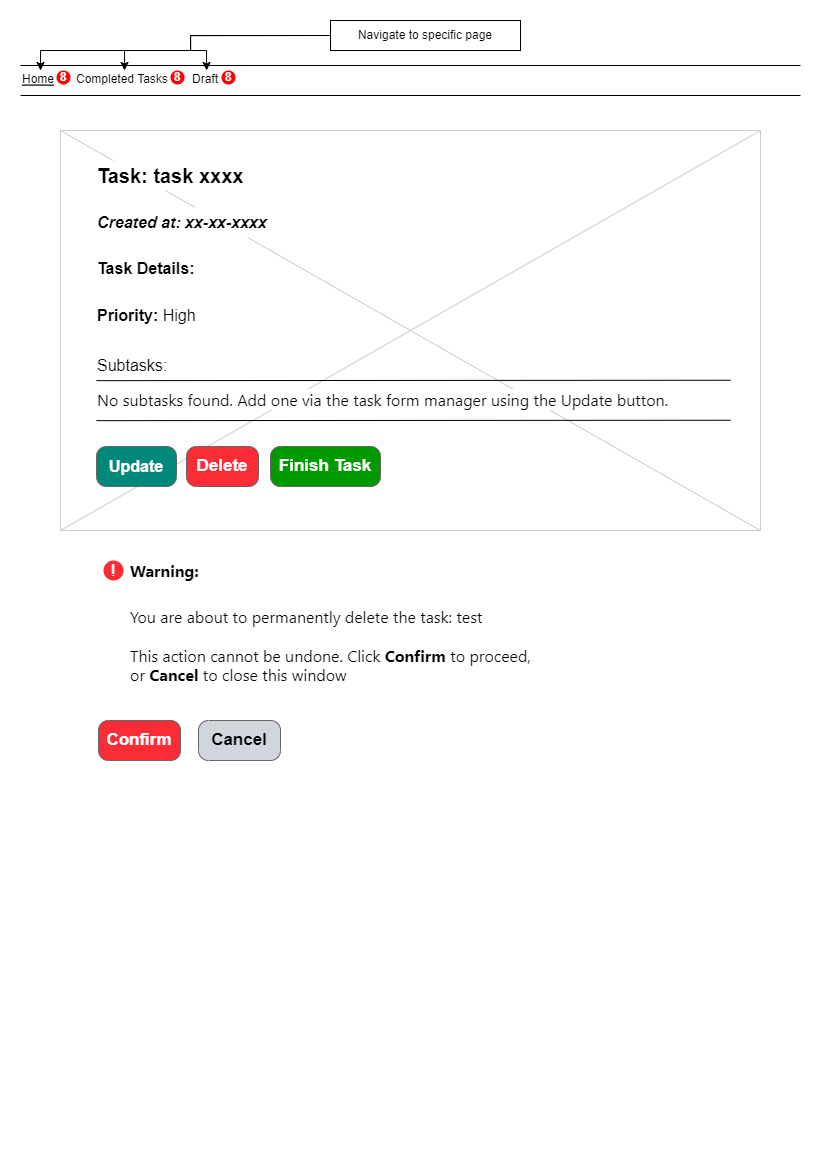

The diagram above was exported from draw.io. Its source (the exported page's mxGraphModel, read from the mxfile embedded in the PNG):
<mxGraphModel dx="1221" dy="754" grid="1" gridSize="10" guides="1" tooltips="1" connect="1" arrows="1" fold="1" page="1" pageScale="1" pageWidth="827" pageHeight="1169" math="0" shadow="0">
  <root>
    <mxCell id="0" />
    <mxCell id="1" parent="0" />
    <mxCell id="2_6GIvcQW-JZgVdQZEUv-1" value="" style="verticalLabelPosition=bottom;verticalAlign=top;strokeWidth=1;shape=mxgraph.mockup.graphics.iconGrid;strokeColor=#CCCCCC;gridSize=1,1;" vertex="1" parent="1">
      <mxGeometry x="60" y="130" width="700" height="400" as="geometry" />
    </mxCell>
    <mxCell id="2_6GIvcQW-JZgVdQZEUv-2" style="edgeStyle=orthogonalEdgeStyle;rounded=0;orthogonalLoop=1;jettySize=auto;html=1;exitX=0;exitY=0.5;exitDx=0;exitDy=0;entryX=0.5;entryY=0;entryDx=0;entryDy=0;" edge="1" parent="1" source="2_6GIvcQW-JZgVdQZEUv-4">
      <mxGeometry relative="1" as="geometry">
        <mxPoint x="40" y="70" as="targetPoint" />
        <Array as="points">
          <mxPoint x="190" y="35" />
          <mxPoint x="190" y="50" />
          <mxPoint x="40" y="50" />
        </Array>
      </mxGeometry>
    </mxCell>
    <mxCell id="2_6GIvcQW-JZgVdQZEUv-3" style="edgeStyle=orthogonalEdgeStyle;rounded=0;orthogonalLoop=1;jettySize=auto;html=1;entryX=0.5;entryY=0;entryDx=0;entryDy=0;exitX=0;exitY=0.5;exitDx=0;exitDy=0;" edge="1" parent="1" source="2_6GIvcQW-JZgVdQZEUv-4" target="2_6GIvcQW-JZgVdQZEUv-9">
      <mxGeometry relative="1" as="geometry">
        <mxPoint x="110" y="70" as="targetPoint" />
        <Array as="points">
          <mxPoint x="190" y="35" />
          <mxPoint x="190" y="50" />
          <mxPoint x="124" y="50" />
        </Array>
      </mxGeometry>
    </mxCell>
    <mxCell id="2_6GIvcQW-JZgVdQZEUv-4" value="Navigate to specific page" style="text;html=1;strokeColor=default;fillColor=none;align=center;verticalAlign=middle;whiteSpace=wrap;rounded=0;" vertex="1" parent="1">
      <mxGeometry x="330" y="20" width="190" height="30" as="geometry" />
    </mxCell>
    <mxCell id="2_6GIvcQW-JZgVdQZEUv-5" style="edgeStyle=orthogonalEdgeStyle;rounded=0;orthogonalLoop=1;jettySize=auto;html=1;entryX=0.5;entryY=0;entryDx=0;entryDy=0;exitX=0;exitY=0.5;exitDx=0;exitDy=0;" edge="1" parent="1" source="2_6GIvcQW-JZgVdQZEUv-4" target="2_6GIvcQW-JZgVdQZEUv-10">
      <mxGeometry relative="1" as="geometry">
        <mxPoint x="340" y="45" as="sourcePoint" />
        <mxPoint x="170" y="70" as="targetPoint" />
        <Array as="points">
          <mxPoint x="190" y="35" />
          <mxPoint x="190" y="50" />
          <mxPoint x="206" y="50" />
          <mxPoint x="206" y="70" />
        </Array>
      </mxGeometry>
    </mxCell>
    <mxCell id="2_6GIvcQW-JZgVdQZEUv-6" value="" style="line;strokeWidth=1" vertex="1" parent="1">
      <mxGeometry x="20" y="60" width="780" height="10" as="geometry" />
    </mxCell>
    <mxCell id="2_6GIvcQW-JZgVdQZEUv-7" value="" style="line;strokeWidth=1" vertex="1" parent="1">
      <mxGeometry x="20" y="90" width="780" height="10" as="geometry" />
    </mxCell>
    <mxCell id="2_6GIvcQW-JZgVdQZEUv-8" value="Home" style="text;spacingTop=-5;fontStyle=4" vertex="1" parent="1">
      <mxGeometry x="20" y="70" width="40" height="20" as="geometry" />
    </mxCell>
    <mxCell id="2_6GIvcQW-JZgVdQZEUv-9" value="Completed Tasks" style="text;spacingTop=-5;fontStyle=0" vertex="1" parent="1">
      <mxGeometry x="74" y="70" width="100" height="20" as="geometry" />
    </mxCell>
    <mxCell id="2_6GIvcQW-JZgVdQZEUv-10" value="Draft" style="text;spacingTop=-5;fontStyle=0" vertex="1" parent="1">
      <mxGeometry x="190" y="70" width="31" height="20" as="geometry" />
    </mxCell>
    <mxCell id="2_6GIvcQW-JZgVdQZEUv-11" value="8" style="ellipse;whiteSpace=wrap;html=1;aspect=fixed;fillColor=#FF0000;strokeColor=none;fontColor=#FFFFFF;fontStyle=1" vertex="1" parent="1">
      <mxGeometry x="56" y="70" width="14" height="14" as="geometry" />
    </mxCell>
    <mxCell id="2_6GIvcQW-JZgVdQZEUv-12" value="8" style="ellipse;whiteSpace=wrap;html=1;aspect=fixed;fillColor=#FF0000;strokeColor=none;fontColor=#FFFFFF;fontStyle=1" vertex="1" parent="1">
      <mxGeometry x="170" y="70" width="14" height="14" as="geometry" />
    </mxCell>
    <mxCell id="2_6GIvcQW-JZgVdQZEUv-13" value="8" style="ellipse;whiteSpace=wrap;html=1;aspect=fixed;fillColor=#FF0000;strokeColor=none;fontColor=#FFFFFF;fontStyle=1" vertex="1" parent="1">
      <mxGeometry x="221" y="70" width="14" height="14" as="geometry" />
    </mxCell>
    <mxCell id="2_6GIvcQW-JZgVdQZEUv-14" value="&lt;font color=&quot;#000000&quot; style=&quot;font-size: 20px;&quot;&gt;&lt;b style=&quot;font-size: 20px;&quot;&gt;Task: task xxxx&lt;/b&gt;&lt;/font&gt;" style="rounded=0;whiteSpace=wrap;html=1;fontColor=#FFFFFF;align=left;spacingLeft=6;strokeColor=none;fontSize=20;" vertex="1" parent="1">
      <mxGeometry x="89" y="160" width="191" height="30" as="geometry" />
    </mxCell>
    <mxCell id="2_6GIvcQW-JZgVdQZEUv-15" value="&lt;font color=&quot;#000000&quot; style=&quot;font-size: 16px;&quot;&gt;&lt;i style=&quot;font-size: 16px;&quot;&gt;&lt;b style=&quot;font-size: 16px;&quot;&gt;Created at: xx-xx-xxxx&lt;/b&gt;&lt;/i&gt;&lt;/font&gt;" style="rounded=0;whiteSpace=wrap;html=1;fontColor=#FFFFFF;align=left;spacingLeft=6;fontSize=16;strokeColor=none;" vertex="1" parent="1">
      <mxGeometry x="89" y="207" width="191" height="30" as="geometry" />
    </mxCell>
    <mxCell id="2_6GIvcQW-JZgVdQZEUv-16" value="&lt;font color=&quot;#000000&quot; style=&quot;font-size: 16px;&quot;&gt;&lt;b style=&quot;font-size: 16px;&quot;&gt;Task Details:&lt;/b&gt;&lt;/font&gt;" style="rounded=0;whiteSpace=wrap;html=1;fontColor=#FFFFFF;align=left;spacingLeft=6;strokeColor=none;fontSize=16;" vertex="1" parent="1">
      <mxGeometry x="89" y="253" width="131" height="30" as="geometry" />
    </mxCell>
    <mxCell id="2_6GIvcQW-JZgVdQZEUv-17" value="&lt;font color=&quot;#000000&quot; style=&quot;font-size: 16px;&quot;&gt;&lt;b style=&quot;font-size: 16px;&quot;&gt;Priority:&lt;/b&gt;&amp;nbsp;High&lt;/font&gt;" style="rounded=0;whiteSpace=wrap;html=1;fontColor=#FFFFFF;align=left;spacingLeft=6;strokeColor=none;fontSize=16;" vertex="1" parent="1">
      <mxGeometry x="89" y="300" width="131" height="30" as="geometry" />
    </mxCell>
    <mxCell id="2_6GIvcQW-JZgVdQZEUv-18" value="&lt;font color=&quot;#000000&quot; style=&quot;font-size: 16px;&quot;&gt;Subtasks:&lt;/font&gt;" style="rounded=0;whiteSpace=wrap;html=1;fontColor=#FFFFFF;align=left;spacingLeft=6;strokeColor=none;fontSize=16;" vertex="1" parent="1">
      <mxGeometry x="89" y="350" width="131" height="30" as="geometry" />
    </mxCell>
    <mxCell id="2_6GIvcQW-JZgVdQZEUv-19" value="" style="endArrow=none;html=1;rounded=0;fontSize=16;fontColor=#000000;exitX=0.943;exitY=0.373;exitDx=0;exitDy=0;exitPerimeter=0;entryX=0.053;entryY=1.005;entryDx=0;entryDy=0;entryPerimeter=0;" edge="1" parent="1" target="2_6GIvcQW-JZgVdQZEUv-18">
      <mxGeometry width="50" height="50" relative="1" as="geometry">
        <mxPoint x="730.0999999999999" y="379.75" as="sourcePoint" />
        <mxPoint x="100" y="380" as="targetPoint" />
      </mxGeometry>
    </mxCell>
    <mxCell id="2_6GIvcQW-JZgVdQZEUv-21" value="Update" style="strokeWidth=1;shadow=0;dashed=0;align=center;html=1;shape=mxgraph.mockup.buttons.button;strokeColor=#666666;fontColor=#ffffff;mainText=;buttonStyle=round;fontSize=16;fontStyle=1;fillColor=#00897b;whiteSpace=wrap;" vertex="1" parent="1">
      <mxGeometry x="96" y="446" width="80" height="40" as="geometry" />
    </mxCell>
    <mxCell id="2_6GIvcQW-JZgVdQZEUv-24" value="Finish Task" style="strokeWidth=1;shadow=0;dashed=0;align=center;html=1;shape=mxgraph.mockup.buttons.button;strokeColor=#666666;fontColor=#ffffff;mainText=;buttonStyle=round;fontSize=17;fontStyle=1;fillColor=#009900;whiteSpace=wrap;" vertex="1" parent="1">
      <mxGeometry x="270" y="446" width="110" height="40" as="geometry" />
    </mxCell>
    <mxCell id="2_6GIvcQW-JZgVdQZEUv-26" value="Delete" style="strokeWidth=1;shadow=0;dashed=0;align=center;html=1;shape=mxgraph.mockup.buttons.button;strokeColor=#666666;fontColor=#ffffff;mainText=;buttonStyle=round;fontSize=17;fontStyle=1;fillColor=#fb2c36;whiteSpace=wrap;" vertex="1" parent="1">
      <mxGeometry x="186" y="446" width="72" height="40" as="geometry" />
    </mxCell>
    <mxCell id="2_6GIvcQW-JZgVdQZEUv-27" value="" style="endArrow=none;html=1;rounded=0;fontSize=16;fontColor=#000000;exitX=0.943;exitY=0.373;exitDx=0;exitDy=0;exitPerimeter=0;entryX=0.053;entryY=1.005;entryDx=0;entryDy=0;entryPerimeter=0;" edge="1" parent="1">
      <mxGeometry width="50" height="50" relative="1" as="geometry">
        <mxPoint x="730.0999999999999" y="419.75" as="sourcePoint" />
        <mxPoint x="95.94299999999998" y="420.14999999999986" as="targetPoint" />
      </mxGeometry>
    </mxCell>
    <mxCell id="2_6GIvcQW-JZgVdQZEUv-29" value="&lt;span style=&quot;font-family: ui-sans-serif, system-ui, sans-serif, &amp;quot;Apple Color Emoji&amp;quot;, &amp;quot;Segoe UI Emoji&amp;quot;, &amp;quot;Segoe UI Symbol&amp;quot;, &amp;quot;Noto Color Emoji&amp;quot;; font-size: medium; background-color: rgb(255, 255, 255);&quot;&gt;No subtasks found. Add one via the task form manager using the Update button.&lt;/span&gt;" style="text;html=1;strokeColor=none;fillColor=none;align=left;verticalAlign=middle;whiteSpace=wrap;rounded=0;fontSize=16;fontColor=#000000;spacingLeft=3;" vertex="1" parent="1">
      <mxGeometry x="92" y="385" width="638" height="30" as="geometry" />
    </mxCell>
    <mxCell id="UVUug5wv0ldfLhKs0bUj-1" value="&lt;span style=&quot;box-sizing: border-box; margin: 0px; padding: 0px; border: 0px solid; font-weight: bolder; font-family: ui-sans-serif, system-ui, sans-serif, &amp;quot;Apple Color Emoji&amp;quot;, &amp;quot;Segoe UI Emoji&amp;quot;, &amp;quot;Segoe UI Symbol&amp;quot;, &amp;quot;Noto Color Emoji&amp;quot;; font-size: medium; background-color: rgb(255, 255, 255);&quot;&gt;Warning:&lt;/span&gt;" style="text;html=1;strokeColor=none;fillColor=none;align=left;verticalAlign=middle;whiteSpace=wrap;rounded=0;spacingLeft=32;" vertex="1" parent="1">
      <mxGeometry x="96" y="550" width="414" height="40" as="geometry" />
    </mxCell>
    <mxCell id="UVUug5wv0ldfLhKs0bUj-2" value="!" style="ellipse;whiteSpace=wrap;html=1;aspect=fixed;fontSize=16;fontColor=#FFFFFF;fillColor=#FB2C36;strokeColor=none;" vertex="1" parent="1">
      <mxGeometry x="103" y="560" width="20" height="20" as="geometry" />
    </mxCell>
    <mxCell id="vIqcz2Fz5q0e4BtypV3m-1" value="&lt;p style=&quot;box-sizing: border-box; margin: 0px; padding: 0px; border: 0px solid; font-family: ui-sans-serif, system-ui, sans-serif, &amp;quot;Apple Color Emoji&amp;quot;, &amp;quot;Segoe UI Emoji&amp;quot;, &amp;quot;Segoe UI Symbol&amp;quot;, &amp;quot;Noto Color Emoji&amp;quot;; font-size: medium; background-color: rgb(255, 255, 255);&quot;&gt;You are about to permanently delete the task: test&lt;br&gt;&lt;br&gt;&lt;/p&gt;&lt;p style=&quot;box-sizing: border-box; margin: 0px; padding: 0px; border: 0px solid; font-family: ui-sans-serif, system-ui, sans-serif, &amp;quot;Apple Color Emoji&amp;quot;, &amp;quot;Segoe UI Emoji&amp;quot;, &amp;quot;Segoe UI Symbol&amp;quot;, &amp;quot;Noto Color Emoji&amp;quot;; font-size: medium; background-color: rgb(255, 255, 255);&quot;&gt;This action cannot be undone. Click&amp;nbsp;&lt;span style=&quot;box-sizing: border-box; margin: 0px; padding: 0px; border: 0px solid; font-weight: bolder;&quot;&gt;Confirm&lt;/span&gt;&amp;nbsp;to proceed, or&amp;nbsp;&lt;span style=&quot;box-sizing: border-box; margin: 0px; padding: 0px; border: 0px solid; font-weight: bolder;&quot;&gt;Cancel&lt;/span&gt;&amp;nbsp;to close this window&lt;/p&gt;" style="text;html=1;strokeColor=none;fillColor=none;align=left;verticalAlign=middle;whiteSpace=wrap;rounded=0;spacingLeft=32;" vertex="1" parent="1">
      <mxGeometry x="96" y="590" width="514" height="110" as="geometry" />
    </mxCell>
    <mxCell id="vIqcz2Fz5q0e4BtypV3m-2" value="Confirm" style="strokeWidth=1;shadow=0;dashed=0;align=center;html=1;shape=mxgraph.mockup.buttons.button;strokeColor=#666666;fontColor=#ffffff;mainText=;buttonStyle=round;fontSize=17;fontStyle=1;fillColor=#fb2c36;whiteSpace=wrap;" vertex="1" parent="1">
      <mxGeometry x="98" y="720" width="82" height="40" as="geometry" />
    </mxCell>
    <mxCell id="vIqcz2Fz5q0e4BtypV3m-3" value="Cancel" style="strokeWidth=1;shadow=0;dashed=0;align=center;html=1;shape=mxgraph.mockup.buttons.button;strokeColor=#666666;fontColor=#000000;mainText=;buttonStyle=round;fontSize=17;fontStyle=1;fillColor=#d1d5dc;whiteSpace=wrap;" vertex="1" parent="1">
      <mxGeometry x="198" y="720" width="82" height="40" as="geometry" />
    </mxCell>
  </root>
</mxGraphModel>